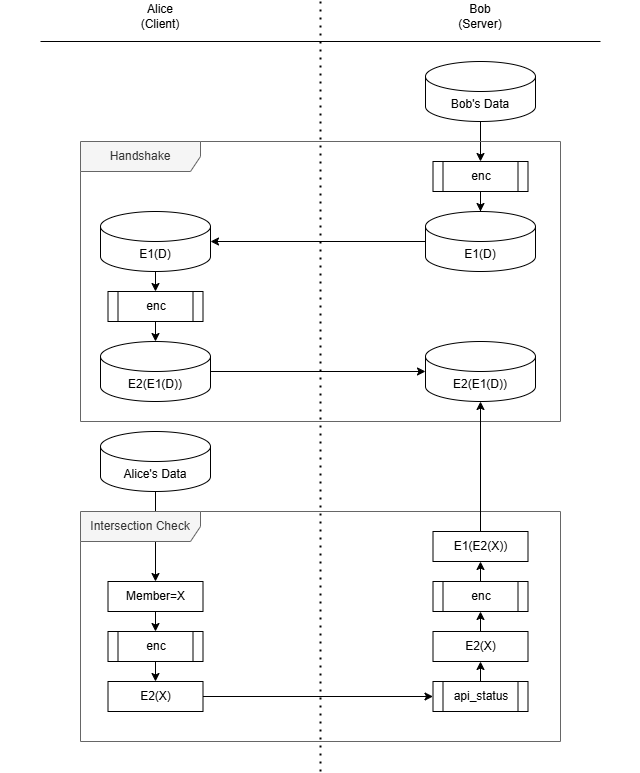

The diagram above was exported from draw.io. Its source (the exported page's mxGraphModel, read from the mxfile embedded in the PNG):
<mxGraphModel dx="1434" dy="778" grid="1" gridSize="10" guides="1" tooltips="1" connect="1" arrows="1" fold="1" page="1" pageScale="1" pageWidth="850" pageHeight="1100" math="0" shadow="0">
  <root>
    <mxCell id="0" />
    <mxCell id="1" parent="0" />
    <mxCell id="HbAPXp4G0w_md-Y8gFhM-31" value="Alice&lt;div&gt;(Client)&lt;/div&gt;" style="text;html=1;align=center;verticalAlign=middle;whiteSpace=wrap;rounded=0;" vertex="1" parent="1">
      <mxGeometry x="90" y="30" width="320" height="30" as="geometry" />
    </mxCell>
    <mxCell id="HbAPXp4G0w_md-Y8gFhM-32" value="Bob&lt;div&gt;(Server)&lt;/div&gt;" style="text;html=1;align=center;verticalAlign=middle;whiteSpace=wrap;rounded=0;" vertex="1" parent="1">
      <mxGeometry x="410" y="30" width="320" height="30" as="geometry" />
    </mxCell>
    <mxCell id="HbAPXp4G0w_md-Y8gFhM-33" value="" style="endArrow=none;dashed=1;html=1;dashPattern=1 3;strokeWidth=2;rounded=0;entryX=0;entryY=0;entryDx=0;entryDy=0;" edge="1" parent="1" target="HbAPXp4G0w_md-Y8gFhM-32">
      <mxGeometry width="50" height="50" relative="1" as="geometry">
        <mxPoint x="410" y="800" as="sourcePoint" />
        <mxPoint x="410" y="40" as="targetPoint" />
      </mxGeometry>
    </mxCell>
    <mxCell id="HbAPXp4G0w_md-Y8gFhM-34" value="E1(D)" style="shape=cylinder3;whiteSpace=wrap;html=1;boundedLbl=1;backgroundOutline=1;size=15;" vertex="1" parent="1">
      <mxGeometry x="515" y="240" width="110" height="60" as="geometry" />
    </mxCell>
    <mxCell id="HbAPXp4G0w_md-Y8gFhM-62" style="edgeStyle=orthogonalEdgeStyle;rounded=0;orthogonalLoop=1;jettySize=auto;html=1;exitX=0.5;exitY=1;exitDx=0;exitDy=0;exitPerimeter=0;entryX=0.5;entryY=0;entryDx=0;entryDy=0;" edge="1" parent="1" source="HbAPXp4G0w_md-Y8gFhM-35" target="HbAPXp4G0w_md-Y8gFhM-61">
      <mxGeometry relative="1" as="geometry" />
    </mxCell>
    <mxCell id="HbAPXp4G0w_md-Y8gFhM-35" value="E1(D)" style="shape=cylinder3;whiteSpace=wrap;html=1;boundedLbl=1;backgroundOutline=1;size=15;" vertex="1" parent="1">
      <mxGeometry x="190" y="240" width="110" height="60" as="geometry" />
    </mxCell>
    <mxCell id="HbAPXp4G0w_md-Y8gFhM-36" style="edgeStyle=orthogonalEdgeStyle;rounded=0;orthogonalLoop=1;jettySize=auto;html=1;entryX=1;entryY=0.5;entryDx=0;entryDy=0;entryPerimeter=0;" edge="1" parent="1" source="HbAPXp4G0w_md-Y8gFhM-34" target="HbAPXp4G0w_md-Y8gFhM-35">
      <mxGeometry relative="1" as="geometry" />
    </mxCell>
    <mxCell id="HbAPXp4G0w_md-Y8gFhM-51" style="edgeStyle=orthogonalEdgeStyle;rounded=0;orthogonalLoop=1;jettySize=auto;html=1;" edge="1" parent="1" source="HbAPXp4G0w_md-Y8gFhM-52" target="HbAPXp4G0w_md-Y8gFhM-53">
      <mxGeometry relative="1" as="geometry" />
    </mxCell>
    <mxCell id="HbAPXp4G0w_md-Y8gFhM-52" value="Bob's Data" style="shape=cylinder3;whiteSpace=wrap;html=1;boundedLbl=1;backgroundOutline=1;size=15;" vertex="1" parent="1">
      <mxGeometry x="515" y="90" width="110" height="60" as="geometry" />
    </mxCell>
    <mxCell id="HbAPXp4G0w_md-Y8gFhM-53" value="enc" style="shape=process;whiteSpace=wrap;html=1;backgroundOutline=1;" vertex="1" parent="1">
      <mxGeometry x="522.5" y="190" width="95" height="30" as="geometry" />
    </mxCell>
    <mxCell id="HbAPXp4G0w_md-Y8gFhM-54" style="edgeStyle=orthogonalEdgeStyle;rounded=0;orthogonalLoop=1;jettySize=auto;html=1;entryX=0.5;entryY=0;entryDx=0;entryDy=0;entryPerimeter=0;" edge="1" parent="1" source="HbAPXp4G0w_md-Y8gFhM-53" target="HbAPXp4G0w_md-Y8gFhM-34">
      <mxGeometry relative="1" as="geometry" />
    </mxCell>
    <mxCell id="HbAPXp4G0w_md-Y8gFhM-55" value="Handshake" style="shape=umlFrame;whiteSpace=wrap;html=1;pointerEvents=0;width=120;height=30;fillColor=#f5f5f5;fontColor=#333333;strokeColor=#666666;" vertex="1" parent="1">
      <mxGeometry x="170" y="170" width="480" height="280" as="geometry" />
    </mxCell>
    <mxCell id="HbAPXp4G0w_md-Y8gFhM-57" value="" style="endArrow=none;html=1;rounded=0;" edge="1" parent="1">
      <mxGeometry width="50" height="50" relative="1" as="geometry">
        <mxPoint x="130" y="70" as="sourcePoint" />
        <mxPoint x="690" y="70" as="targetPoint" />
      </mxGeometry>
    </mxCell>
    <mxCell id="HbAPXp4G0w_md-Y8gFhM-61" value="enc" style="shape=process;whiteSpace=wrap;html=1;backgroundOutline=1;" vertex="1" parent="1">
      <mxGeometry x="197.5" y="320" width="95" height="30" as="geometry" />
    </mxCell>
    <mxCell id="HbAPXp4G0w_md-Y8gFhM-65" style="edgeStyle=orthogonalEdgeStyle;rounded=0;orthogonalLoop=1;jettySize=auto;html=1;entryX=0;entryY=0.5;entryDx=0;entryDy=0;entryPerimeter=0;" edge="1" parent="1" source="HbAPXp4G0w_md-Y8gFhM-63" target="HbAPXp4G0w_md-Y8gFhM-66">
      <mxGeometry relative="1" as="geometry">
        <mxPoint x="490" y="420" as="targetPoint" />
      </mxGeometry>
    </mxCell>
    <mxCell id="HbAPXp4G0w_md-Y8gFhM-63" value="E2(E1(D))" style="shape=cylinder3;whiteSpace=wrap;html=1;boundedLbl=1;backgroundOutline=1;size=15;" vertex="1" parent="1">
      <mxGeometry x="190" y="370" width="110" height="60" as="geometry" />
    </mxCell>
    <mxCell id="HbAPXp4G0w_md-Y8gFhM-64" style="edgeStyle=orthogonalEdgeStyle;rounded=0;orthogonalLoop=1;jettySize=auto;html=1;exitX=0.5;exitY=1;exitDx=0;exitDy=0;entryX=0.5;entryY=0;entryDx=0;entryDy=0;entryPerimeter=0;" edge="1" parent="1" source="HbAPXp4G0w_md-Y8gFhM-61" target="HbAPXp4G0w_md-Y8gFhM-63">
      <mxGeometry relative="1" as="geometry" />
    </mxCell>
    <mxCell id="HbAPXp4G0w_md-Y8gFhM-66" value="E2(E1(D))" style="shape=cylinder3;whiteSpace=wrap;html=1;boundedLbl=1;backgroundOutline=1;size=15;" vertex="1" parent="1">
      <mxGeometry x="515" y="370" width="110" height="60" as="geometry" />
    </mxCell>
    <mxCell id="7ExRUgQ9dXTi8I9iXFwP-10" style="edgeStyle=orthogonalEdgeStyle;rounded=0;orthogonalLoop=1;jettySize=auto;html=1;exitX=0.5;exitY=1;exitDx=0;exitDy=0;entryX=0.5;entryY=0;entryDx=0;entryDy=0;" edge="1" parent="1" source="S3EnThxaKGjcTOnV-ptF-2" target="S3EnThxaKGjcTOnV-ptF-6">
      <mxGeometry relative="1" as="geometry" />
    </mxCell>
    <mxCell id="S3EnThxaKGjcTOnV-ptF-2" value="Member=X" style="rounded=0;whiteSpace=wrap;html=1;" vertex="1" parent="1">
      <mxGeometry x="197.5" y="610" width="95" height="30" as="geometry" />
    </mxCell>
    <mxCell id="7ExRUgQ9dXTi8I9iXFwP-9" style="edgeStyle=orthogonalEdgeStyle;rounded=0;orthogonalLoop=1;jettySize=auto;html=1;exitX=0.5;exitY=1;exitDx=0;exitDy=0;exitPerimeter=0;entryX=0.5;entryY=0;entryDx=0;entryDy=0;" edge="1" parent="1" source="S3EnThxaKGjcTOnV-ptF-4" target="S3EnThxaKGjcTOnV-ptF-2">
      <mxGeometry relative="1" as="geometry" />
    </mxCell>
    <mxCell id="S3EnThxaKGjcTOnV-ptF-4" value="Alice's Data" style="shape=cylinder3;whiteSpace=wrap;html=1;boundedLbl=1;backgroundOutline=1;size=15;" vertex="1" parent="1">
      <mxGeometry x="190" y="460" width="110" height="60" as="geometry" />
    </mxCell>
    <mxCell id="7ExRUgQ9dXTi8I9iXFwP-11" style="edgeStyle=orthogonalEdgeStyle;rounded=0;orthogonalLoop=1;jettySize=auto;html=1;exitX=0.5;exitY=1;exitDx=0;exitDy=0;entryX=0.5;entryY=0;entryDx=0;entryDy=0;" edge="1" parent="1" source="S3EnThxaKGjcTOnV-ptF-6" target="S3EnThxaKGjcTOnV-ptF-8">
      <mxGeometry relative="1" as="geometry" />
    </mxCell>
    <mxCell id="S3EnThxaKGjcTOnV-ptF-6" value="enc" style="shape=process;whiteSpace=wrap;html=1;backgroundOutline=1;" vertex="1" parent="1">
      <mxGeometry x="197.5" y="660" width="95" height="30" as="geometry" />
    </mxCell>
    <mxCell id="S3EnThxaKGjcTOnV-ptF-7" style="edgeStyle=orthogonalEdgeStyle;rounded=0;orthogonalLoop=1;jettySize=auto;html=1;entryX=0;entryY=0.5;entryDx=0;entryDy=0;" edge="1" parent="1" source="S3EnThxaKGjcTOnV-ptF-8" target="S3EnThxaKGjcTOnV-ptF-10">
      <mxGeometry relative="1" as="geometry" />
    </mxCell>
    <mxCell id="S3EnThxaKGjcTOnV-ptF-8" value="E2(X)" style="rounded=0;whiteSpace=wrap;html=1;" vertex="1" parent="1">
      <mxGeometry x="197.5" y="710" width="95" height="30" as="geometry" />
    </mxCell>
    <mxCell id="7ExRUgQ9dXTi8I9iXFwP-13" style="edgeStyle=orthogonalEdgeStyle;rounded=0;orthogonalLoop=1;jettySize=auto;html=1;exitX=0.5;exitY=0;exitDx=0;exitDy=0;entryX=0.5;entryY=1;entryDx=0;entryDy=0;" edge="1" parent="1" source="S3EnThxaKGjcTOnV-ptF-10" target="7ExRUgQ9dXTi8I9iXFwP-1">
      <mxGeometry relative="1" as="geometry" />
    </mxCell>
    <mxCell id="S3EnThxaKGjcTOnV-ptF-10" value="api_status" style="shape=process;whiteSpace=wrap;html=1;backgroundOutline=1;" vertex="1" parent="1">
      <mxGeometry x="522.5" y="710" width="95" height="30" as="geometry" />
    </mxCell>
    <mxCell id="S3EnThxaKGjcTOnV-ptF-15" value="Intersection Check" style="shape=umlFrame;whiteSpace=wrap;html=1;pointerEvents=0;width=120;height=30;fillColor=#f5f5f5;fontColor=#333333;strokeColor=#666666;" vertex="1" parent="1">
      <mxGeometry x="170" y="540" width="480" height="230" as="geometry" />
    </mxCell>
    <mxCell id="7ExRUgQ9dXTi8I9iXFwP-6" style="edgeStyle=orthogonalEdgeStyle;rounded=0;orthogonalLoop=1;jettySize=auto;html=1;exitX=0.5;exitY=0;exitDx=0;exitDy=0;entryX=0.5;entryY=1;entryDx=0;entryDy=0;" edge="1" parent="1" source="7ExRUgQ9dXTi8I9iXFwP-1" target="7ExRUgQ9dXTi8I9iXFwP-4">
      <mxGeometry relative="1" as="geometry" />
    </mxCell>
    <mxCell id="7ExRUgQ9dXTi8I9iXFwP-1" value="E2(X)" style="rounded=0;whiteSpace=wrap;html=1;" vertex="1" parent="1">
      <mxGeometry x="522.5" y="660" width="95" height="30" as="geometry" />
    </mxCell>
    <mxCell id="7ExRUgQ9dXTi8I9iXFwP-7" style="edgeStyle=orthogonalEdgeStyle;rounded=0;orthogonalLoop=1;jettySize=auto;html=1;exitX=0.5;exitY=0;exitDx=0;exitDy=0;entryX=0.5;entryY=1;entryDx=0;entryDy=0;" edge="1" parent="1" source="7ExRUgQ9dXTi8I9iXFwP-4" target="7ExRUgQ9dXTi8I9iXFwP-5">
      <mxGeometry relative="1" as="geometry" />
    </mxCell>
    <mxCell id="7ExRUgQ9dXTi8I9iXFwP-4" value="enc" style="shape=process;whiteSpace=wrap;html=1;backgroundOutline=1;" vertex="1" parent="1">
      <mxGeometry x="522.5" y="610" width="95" height="30" as="geometry" />
    </mxCell>
    <mxCell id="7ExRUgQ9dXTi8I9iXFwP-5" value="E1(E2(X))" style="rounded=0;whiteSpace=wrap;html=1;" vertex="1" parent="1">
      <mxGeometry x="522.5" y="560" width="95" height="30" as="geometry" />
    </mxCell>
    <mxCell id="7ExRUgQ9dXTi8I9iXFwP-8" style="edgeStyle=orthogonalEdgeStyle;rounded=0;orthogonalLoop=1;jettySize=auto;html=1;exitX=0.5;exitY=0;exitDx=0;exitDy=0;entryX=0.5;entryY=1;entryDx=0;entryDy=0;entryPerimeter=0;" edge="1" parent="1" source="7ExRUgQ9dXTi8I9iXFwP-5" target="HbAPXp4G0w_md-Y8gFhM-66">
      <mxGeometry relative="1" as="geometry" />
    </mxCell>
  </root>
</mxGraphModel>